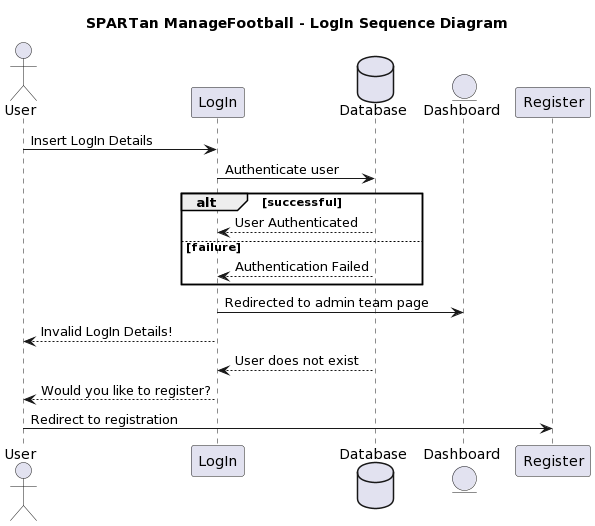

The diagram above was rendered by PlantUML. Its source (embedded in the PNG):
@startuml
title "SPARTan ManageFootball - LogIn Sequence Diagram"

actor User
User -> LogIn: Insert LogIn Details

database Database
LogIn -> Database: Authenticate user

alt successful

  Database --> LogIn: User Authenticated
  
else failure
  Database --> LogIn: Authentication Failed
  
end

entity Dashboard

LogIn -> Dashboard: Redirected to admin team page
LogIn --> User: Invalid LogIn Details!

Database --> LogIn: User does not exist
LogIn --> User: Would you like to register?

User -> Register: Redirect to registration
@enduml